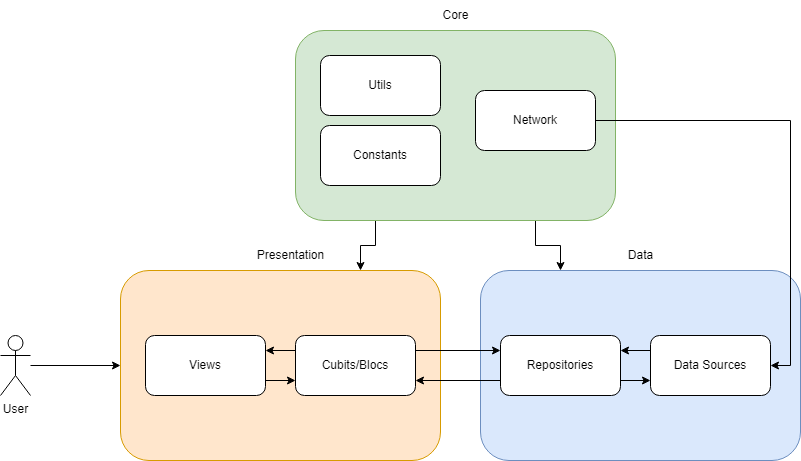

The diagram above was exported from draw.io. Its source (the exported page's mxGraphModel, read from the mxfile embedded in the PNG):
<mxGraphModel dx="1562" dy="1656" grid="1" gridSize="10" guides="1" tooltips="1" connect="1" arrows="1" fold="1" page="1" pageScale="1" pageWidth="850" pageHeight="1100" math="0" shadow="0">
  <root>
    <mxCell id="0" />
    <mxCell id="1" parent="0" />
    <mxCell id="H2EOA9AxY3MHJhLR6zME-2" value="" style="rounded=1;whiteSpace=wrap;html=1;fillColor=#ffe6cc;strokeColor=#d79b00;" parent="1" vertex="1">
      <mxGeometry x="150" y="120" width="320" height="190" as="geometry" />
    </mxCell>
    <mxCell id="H2EOA9AxY3MHJhLR6zME-10" style="edgeStyle=orthogonalEdgeStyle;rounded=0;orthogonalLoop=1;jettySize=auto;html=1;exitX=0;exitY=0.25;exitDx=0;exitDy=0;entryX=1;entryY=0.25;entryDx=0;entryDy=0;" parent="1" source="H2EOA9AxY3MHJhLR6zME-3" target="H2EOA9AxY3MHJhLR6zME-1" edge="1">
      <mxGeometry relative="1" as="geometry" />
    </mxCell>
    <mxCell id="H2EOA9AxY3MHJhLR6zME-3" value="Cubits/Blocs" style="rounded=1;whiteSpace=wrap;html=1;" parent="1" vertex="1">
      <mxGeometry x="325" y="185" width="120" height="60" as="geometry" />
    </mxCell>
    <mxCell id="H2EOA9AxY3MHJhLR6zME-9" style="edgeStyle=orthogonalEdgeStyle;rounded=0;orthogonalLoop=1;jettySize=auto;html=1;exitX=1;exitY=0.75;exitDx=0;exitDy=0;entryX=0;entryY=0.75;entryDx=0;entryDy=0;" parent="1" source="H2EOA9AxY3MHJhLR6zME-1" target="H2EOA9AxY3MHJhLR6zME-3" edge="1">
      <mxGeometry relative="1" as="geometry" />
    </mxCell>
    <mxCell id="H2EOA9AxY3MHJhLR6zME-1" value="Views" style="rounded=1;whiteSpace=wrap;html=1;" parent="1" vertex="1">
      <mxGeometry x="175" y="185" width="120" height="60" as="geometry" />
    </mxCell>
    <mxCell id="H2EOA9AxY3MHJhLR6zME-6" style="edgeStyle=orthogonalEdgeStyle;rounded=0;orthogonalLoop=1;jettySize=auto;html=1;entryX=0;entryY=0.5;entryDx=0;entryDy=0;" parent="1" source="H2EOA9AxY3MHJhLR6zME-4" target="H2EOA9AxY3MHJhLR6zME-2" edge="1">
      <mxGeometry relative="1" as="geometry" />
    </mxCell>
    <mxCell id="H2EOA9AxY3MHJhLR6zME-4" value="User" style="shape=umlActor;verticalLabelPosition=bottom;verticalAlign=top;html=1;outlineConnect=0;" parent="1" vertex="1">
      <mxGeometry x="30" y="185" width="30" height="60" as="geometry" />
    </mxCell>
    <mxCell id="H2EOA9AxY3MHJhLR6zME-7" value="Presentation" style="text;html=1;align=center;verticalAlign=middle;resizable=0;points=[];autosize=1;strokeColor=none;fillColor=none;" parent="1" vertex="1">
      <mxGeometry x="275" y="90" width="90" height="30" as="geometry" />
    </mxCell>
    <mxCell id="H2EOA9AxY3MHJhLR6zME-11" value="" style="rounded=1;whiteSpace=wrap;html=1;fillColor=#dae8fc;strokeColor=#6c8ebf;" parent="1" vertex="1">
      <mxGeometry x="510" y="120" width="320" height="190" as="geometry" />
    </mxCell>
    <mxCell id="H2EOA9AxY3MHJhLR6zME-37" style="edgeStyle=orthogonalEdgeStyle;rounded=0;orthogonalLoop=1;jettySize=auto;html=1;exitX=0.75;exitY=1;exitDx=0;exitDy=0;entryX=0.25;entryY=0;entryDx=0;entryDy=0;" parent="1" source="H2EOA9AxY3MHJhLR6zME-16" target="H2EOA9AxY3MHJhLR6zME-11" edge="1">
      <mxGeometry relative="1" as="geometry" />
    </mxCell>
    <mxCell id="H2EOA9AxY3MHJhLR6zME-38" style="edgeStyle=orthogonalEdgeStyle;rounded=0;orthogonalLoop=1;jettySize=auto;html=1;exitX=0.25;exitY=1;exitDx=0;exitDy=0;entryX=0.75;entryY=0;entryDx=0;entryDy=0;" parent="1" source="H2EOA9AxY3MHJhLR6zME-16" target="H2EOA9AxY3MHJhLR6zME-2" edge="1">
      <mxGeometry relative="1" as="geometry" />
    </mxCell>
    <mxCell id="H2EOA9AxY3MHJhLR6zME-16" value="" style="rounded=1;whiteSpace=wrap;html=1;fillColor=#d5e8d4;strokeColor=#82b366;" parent="1" vertex="1">
      <mxGeometry x="325" y="-120" width="320" height="190" as="geometry" />
    </mxCell>
    <mxCell id="H2EOA9AxY3MHJhLR6zME-21" value="Data" style="text;html=1;align=center;verticalAlign=middle;resizable=0;points=[];autosize=1;strokeColor=none;fillColor=none;" parent="1" vertex="1">
      <mxGeometry x="645" y="90" width="50" height="30" as="geometry" />
    </mxCell>
    <mxCell id="H2EOA9AxY3MHJhLR6zME-24" style="edgeStyle=orthogonalEdgeStyle;rounded=0;orthogonalLoop=1;jettySize=auto;html=1;exitX=0;exitY=0.25;exitDx=0;exitDy=0;entryX=1;entryY=0.25;entryDx=0;entryDy=0;" parent="1" source="H2EOA9AxY3MHJhLR6zME-25" target="H2EOA9AxY3MHJhLR6zME-27" edge="1">
      <mxGeometry relative="1" as="geometry" />
    </mxCell>
    <mxCell id="H2EOA9AxY3MHJhLR6zME-25" value="Data Sources" style="rounded=1;whiteSpace=wrap;html=1;" parent="1" vertex="1">
      <mxGeometry x="680" y="185" width="120" height="60" as="geometry" />
    </mxCell>
    <mxCell id="H2EOA9AxY3MHJhLR6zME-26" style="edgeStyle=orthogonalEdgeStyle;rounded=0;orthogonalLoop=1;jettySize=auto;html=1;exitX=1;exitY=0.75;exitDx=0;exitDy=0;entryX=0;entryY=0.75;entryDx=0;entryDy=0;" parent="1" source="H2EOA9AxY3MHJhLR6zME-27" target="H2EOA9AxY3MHJhLR6zME-25" edge="1">
      <mxGeometry relative="1" as="geometry" />
    </mxCell>
    <mxCell id="H2EOA9AxY3MHJhLR6zME-29" style="edgeStyle=orthogonalEdgeStyle;rounded=0;orthogonalLoop=1;jettySize=auto;html=1;exitX=0;exitY=0.75;exitDx=0;exitDy=0;entryX=1;entryY=0.75;entryDx=0;entryDy=0;" parent="1" source="H2EOA9AxY3MHJhLR6zME-27" target="H2EOA9AxY3MHJhLR6zME-3" edge="1">
      <mxGeometry relative="1" as="geometry" />
    </mxCell>
    <mxCell id="H2EOA9AxY3MHJhLR6zME-27" value="Repositories" style="rounded=1;whiteSpace=wrap;html=1;" parent="1" vertex="1">
      <mxGeometry x="530" y="185" width="120" height="60" as="geometry" />
    </mxCell>
    <mxCell id="H2EOA9AxY3MHJhLR6zME-28" style="edgeStyle=orthogonalEdgeStyle;rounded=0;orthogonalLoop=1;jettySize=auto;html=1;exitX=1;exitY=0.25;exitDx=0;exitDy=0;entryX=0;entryY=0.25;entryDx=0;entryDy=0;" parent="1" source="H2EOA9AxY3MHJhLR6zME-3" target="H2EOA9AxY3MHJhLR6zME-27" edge="1">
      <mxGeometry relative="1" as="geometry" />
    </mxCell>
    <mxCell id="H2EOA9AxY3MHJhLR6zME-31" style="edgeStyle=orthogonalEdgeStyle;rounded=0;orthogonalLoop=1;jettySize=auto;html=1;entryX=1;entryY=0.5;entryDx=0;entryDy=0;" parent="1" source="H2EOA9AxY3MHJhLR6zME-30" target="H2EOA9AxY3MHJhLR6zME-25" edge="1">
      <mxGeometry relative="1" as="geometry" />
    </mxCell>
    <mxCell id="H2EOA9AxY3MHJhLR6zME-30" value="Network" style="rounded=1;whiteSpace=wrap;html=1;" parent="1" vertex="1">
      <mxGeometry x="505" y="-60" width="120" height="60" as="geometry" />
    </mxCell>
    <mxCell id="H2EOA9AxY3MHJhLR6zME-32" value="Core" style="text;html=1;align=center;verticalAlign=middle;resizable=0;points=[];autosize=1;strokeColor=none;fillColor=none;" parent="1" vertex="1">
      <mxGeometry x="460" y="-150" width="50" height="30" as="geometry" />
    </mxCell>
    <mxCell id="H2EOA9AxY3MHJhLR6zME-33" value="Utils" style="rounded=1;whiteSpace=wrap;html=1;" parent="1" vertex="1">
      <mxGeometry x="350" y="-95" width="120" height="60" as="geometry" />
    </mxCell>
    <mxCell id="H2EOA9AxY3MHJhLR6zME-36" value="Constants" style="rounded=1;whiteSpace=wrap;html=1;" parent="1" vertex="1">
      <mxGeometry x="350" y="-25" width="120" height="60" as="geometry" />
    </mxCell>
  </root>
</mxGraphModel>